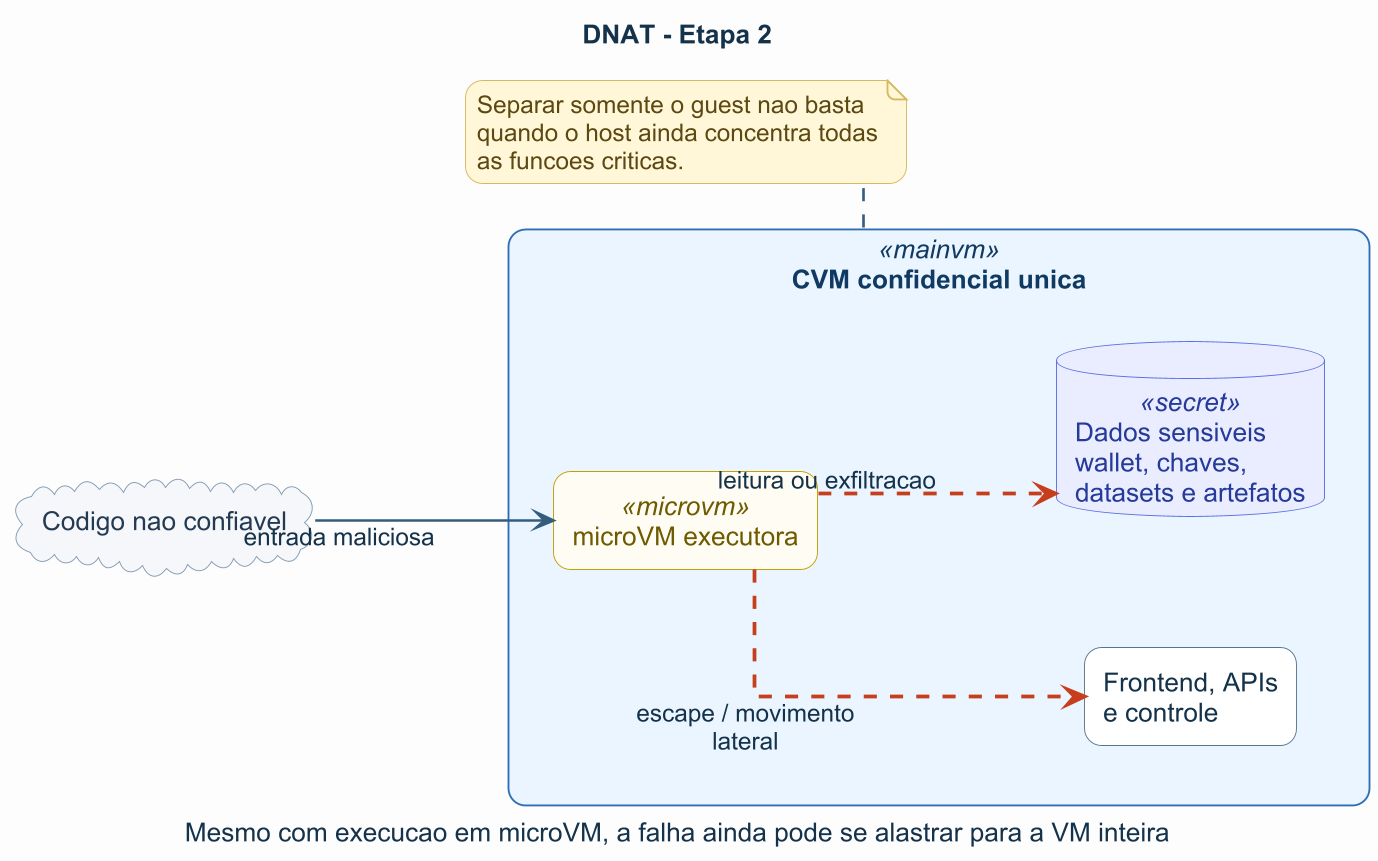

The diagram above was rendered by PlantUML. Its source (embedded in the PNG):
@startuml
title DNAT - Etapa 2
caption Mesmo com execucao em microVM, a falha ainda pode se alastrar para a VM inteira

left to right direction
skinparam backgroundColor #FCFCFD
skinparam shadowing false
skinparam defaultFontName Arial
skinparam defaultFontColor #14324A
skinparam dpi 180
skinparam linetype ortho
skinparam nodesep 70
skinparam ranksep 80
skinparam roundcorner 18
skinparam packageStyle rectangle
skinparam componentStyle rectangle
skinparam ArrowColor #355C7D
skinparam ArrowThickness 1.4
skinparam wrapWidth 220
skinparam maxMessageSize 140

skinparam rectangle {
  BackgroundColor #FFFFFF
  BorderColor #4B6584
  FontColor #14324A
}
skinparam component {
  BackgroundColor #FFFFFF
  BorderColor #577590
  FontColor #14324A
}
skinparam database {
  BackgroundColor #FFFFFF
  BorderColor #577590
  FontColor #14324A
}
skinparam cloud {
  BackgroundColor #F5F7FA
  BorderColor #829AB1
  FontColor #243B53
}
skinparam note {
  BackgroundColor #FFF7D6
  BorderColor #D4B85F
  FontColor #5C4813
}
skinparam rectangle<<mainvm>> {
  BackgroundColor #EAF4FF
  BorderColor #2F6FB5
  FontColor #113A63
}
skinparam rectangle<<microvm>> {
  BackgroundColor #FFFDF2
  BorderColor #C0A000
  FontColor #6E5A00
}
skinparam database<<secret>> {
  BackgroundColor #E8ECFF
  BorderColor #5B6EE1
  FontColor #263A99
}

cloud "Codigo nao confiavel" as ATTACK

rectangle "CVM confidencial unica" <<mainvm>> as ALL {
  component "Frontend, APIs\ne controle" as CTRL
  rectangle "microVM executora" <<microvm>> as EXECM
  database "Dados sensiveis\nwallet, chaves,\ndatasets e artefatos" <<secret>> as SEC
}

ATTACK --> EXECM : entrada maliciosa
EXECM -[#C73E1D,dashed,thickness=2]-> CTRL : escape / movimento lateral
EXECM -[#C73E1D,dashed,thickness=2]-> SEC : leitura ou exfiltracao

note bottom of ALL
Separar somente o guest nao basta quando o host ainda concentra todas as funcoes criticas.
end note

@enduml